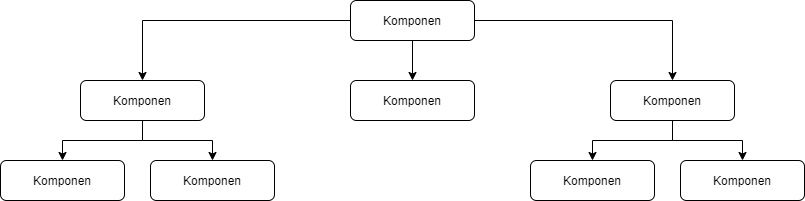

The diagram above was exported from draw.io. Its source (the exported page's mxGraphModel, read from the mxfile embedded in the PNG):
<mxGraphModel dx="868" dy="520" grid="1" gridSize="10" guides="1" tooltips="1" connect="1" arrows="1" fold="1" page="1" pageScale="1" pageWidth="827" pageHeight="1169" math="0" shadow="0">
  <root>
    <mxCell id="0" />
    <mxCell id="1" parent="0" />
    <mxCell id="dzV1gZQeAlYI3M13EYBv-9" value="" style="edgeStyle=orthogonalEdgeStyle;rounded=0;orthogonalLoop=1;jettySize=auto;html=1;" edge="1" parent="1" source="dzV1gZQeAlYI3M13EYBv-1" target="dzV1gZQeAlYI3M13EYBv-3">
      <mxGeometry relative="1" as="geometry" />
    </mxCell>
    <mxCell id="dzV1gZQeAlYI3M13EYBv-10" style="edgeStyle=orthogonalEdgeStyle;rounded=0;orthogonalLoop=1;jettySize=auto;html=1;" edge="1" parent="1" source="dzV1gZQeAlYI3M13EYBv-1" target="dzV1gZQeAlYI3M13EYBv-4">
      <mxGeometry relative="1" as="geometry" />
    </mxCell>
    <mxCell id="dzV1gZQeAlYI3M13EYBv-11" style="edgeStyle=orthogonalEdgeStyle;rounded=0;orthogonalLoop=1;jettySize=auto;html=1;" edge="1" parent="1" source="dzV1gZQeAlYI3M13EYBv-1" target="dzV1gZQeAlYI3M13EYBv-2">
      <mxGeometry relative="1" as="geometry" />
    </mxCell>
    <mxCell id="dzV1gZQeAlYI3M13EYBv-1" value="Komponen" style="rounded=1;whiteSpace=wrap;html=1;" vertex="1" parent="1">
      <mxGeometry x="360" y="40" width="124" height="40" as="geometry" />
    </mxCell>
    <mxCell id="dzV1gZQeAlYI3M13EYBv-12" style="edgeStyle=orthogonalEdgeStyle;rounded=0;orthogonalLoop=1;jettySize=auto;html=1;entryX=0.5;entryY=0;entryDx=0;entryDy=0;" edge="1" parent="1" source="dzV1gZQeAlYI3M13EYBv-2" target="dzV1gZQeAlYI3M13EYBv-5">
      <mxGeometry relative="1" as="geometry" />
    </mxCell>
    <mxCell id="dzV1gZQeAlYI3M13EYBv-13" style="edgeStyle=orthogonalEdgeStyle;rounded=0;orthogonalLoop=1;jettySize=auto;html=1;entryX=0.5;entryY=0;entryDx=0;entryDy=0;" edge="1" parent="1" source="dzV1gZQeAlYI3M13EYBv-2" target="dzV1gZQeAlYI3M13EYBv-6">
      <mxGeometry relative="1" as="geometry" />
    </mxCell>
    <mxCell id="dzV1gZQeAlYI3M13EYBv-2" value="Komponen" style="rounded=1;whiteSpace=wrap;html=1;" vertex="1" parent="1">
      <mxGeometry x="90" y="120" width="124" height="40" as="geometry" />
    </mxCell>
    <mxCell id="dzV1gZQeAlYI3M13EYBv-3" value="Komponen" style="rounded=1;whiteSpace=wrap;html=1;" vertex="1" parent="1">
      <mxGeometry x="360" y="120" width="124" height="40" as="geometry" />
    </mxCell>
    <mxCell id="dzV1gZQeAlYI3M13EYBv-14" style="edgeStyle=orthogonalEdgeStyle;rounded=0;orthogonalLoop=1;jettySize=auto;html=1;entryX=0.5;entryY=0;entryDx=0;entryDy=0;" edge="1" parent="1" source="dzV1gZQeAlYI3M13EYBv-4" target="dzV1gZQeAlYI3M13EYBv-8">
      <mxGeometry relative="1" as="geometry" />
    </mxCell>
    <mxCell id="dzV1gZQeAlYI3M13EYBv-15" style="edgeStyle=orthogonalEdgeStyle;rounded=0;orthogonalLoop=1;jettySize=auto;html=1;entryX=0.5;entryY=0;entryDx=0;entryDy=0;" edge="1" parent="1" source="dzV1gZQeAlYI3M13EYBv-4" target="dzV1gZQeAlYI3M13EYBv-7">
      <mxGeometry relative="1" as="geometry" />
    </mxCell>
    <mxCell id="dzV1gZQeAlYI3M13EYBv-4" value="Komponen" style="rounded=1;whiteSpace=wrap;html=1;" vertex="1" parent="1">
      <mxGeometry x="620" y="120" width="124" height="40" as="geometry" />
    </mxCell>
    <mxCell id="dzV1gZQeAlYI3M13EYBv-5" value="Komponen" style="rounded=1;whiteSpace=wrap;html=1;" vertex="1" parent="1">
      <mxGeometry x="10" y="200" width="124" height="40" as="geometry" />
    </mxCell>
    <mxCell id="dzV1gZQeAlYI3M13EYBv-6" value="Komponen" style="rounded=1;whiteSpace=wrap;html=1;" vertex="1" parent="1">
      <mxGeometry x="160" y="200" width="124" height="40" as="geometry" />
    </mxCell>
    <mxCell id="dzV1gZQeAlYI3M13EYBv-7" value="Komponen" style="rounded=1;whiteSpace=wrap;html=1;" vertex="1" parent="1">
      <mxGeometry x="690" y="200" width="124" height="40" as="geometry" />
    </mxCell>
    <mxCell id="dzV1gZQeAlYI3M13EYBv-8" value="Komponen" style="rounded=1;whiteSpace=wrap;html=1;" vertex="1" parent="1">
      <mxGeometry x="540" y="200" width="124" height="40" as="geometry" />
    </mxCell>
  </root>
</mxGraphModel>